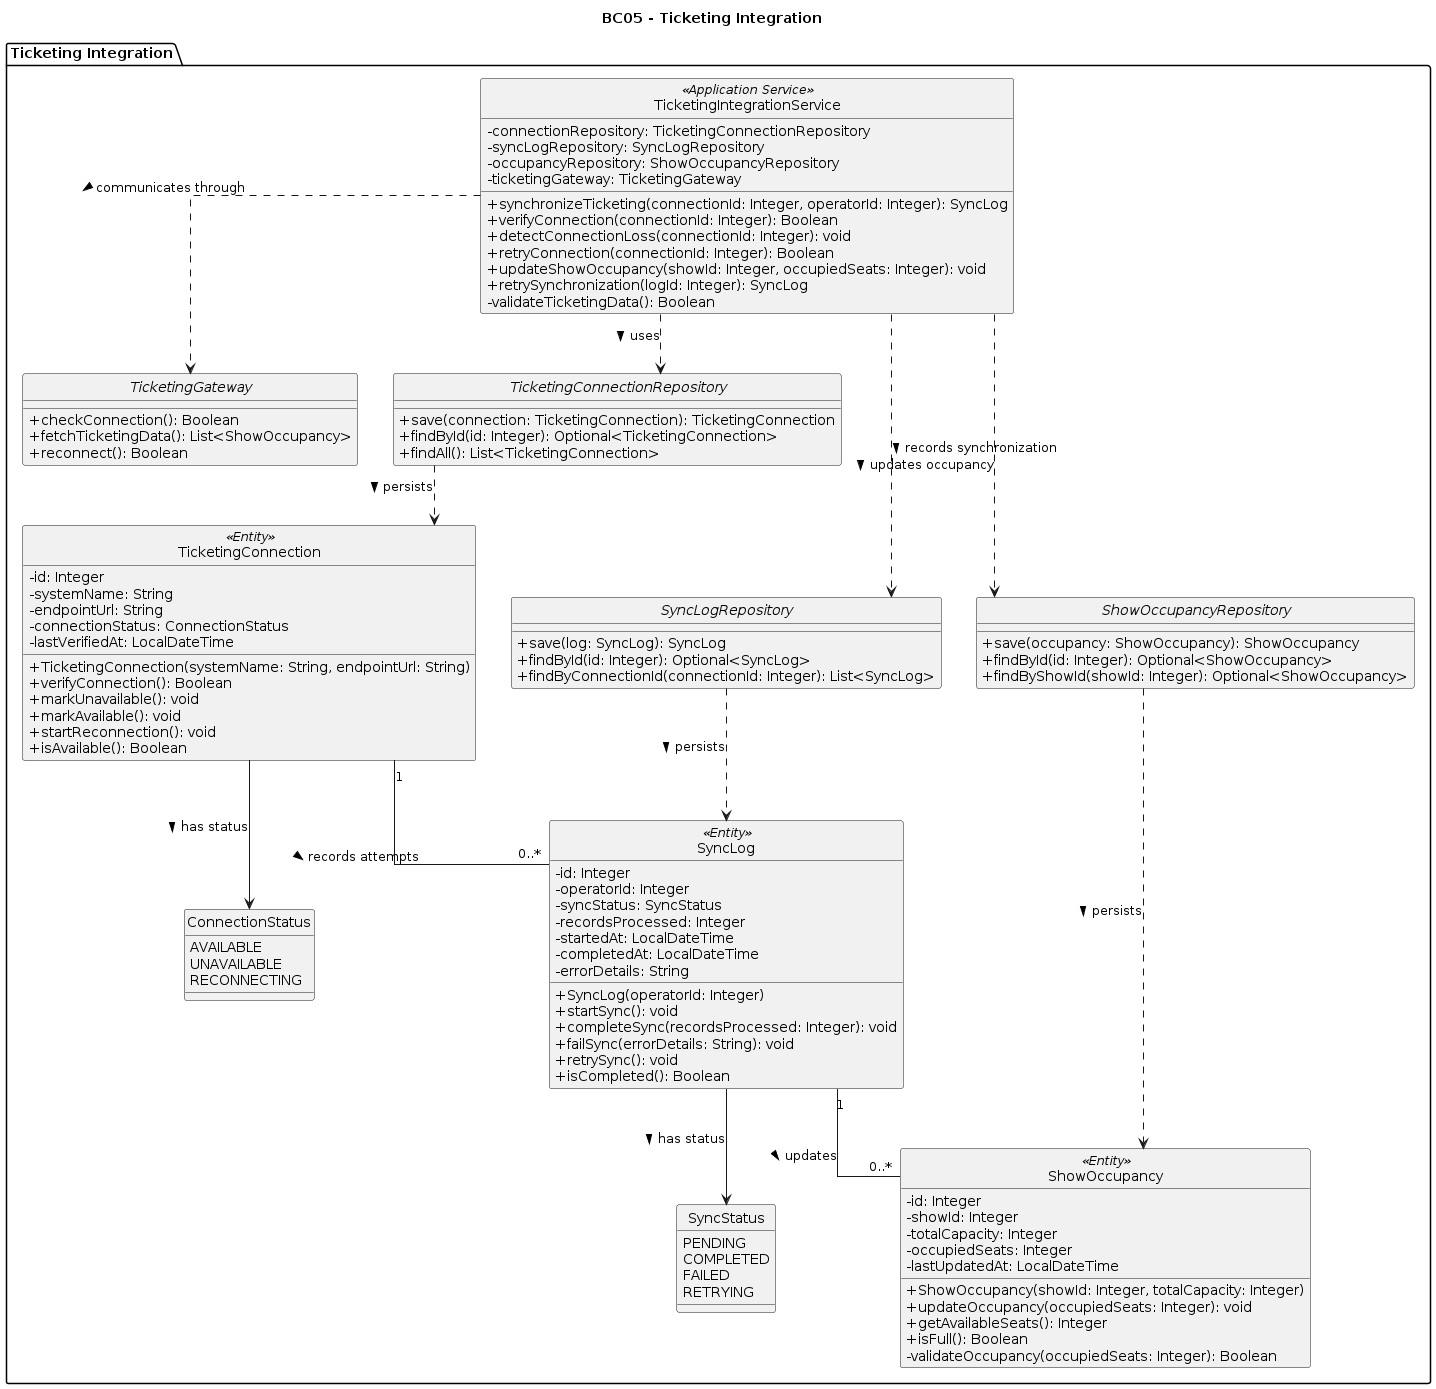

The diagram above was rendered by PlantUML. Its source (embedded in the PNG):
@startuml
title BC05 - Ticketing Integration

skinparam classAttributeIconSize 0
skinparam linetype ortho
hide circle

package "Ticketing Integration" {

  ' =========================
  ' ENUMERATIONS
  ' =========================

  enum ConnectionStatus {
    AVAILABLE
    UNAVAILABLE
    RECONNECTING
  }

  enum SyncStatus {
    PENDING
    COMPLETED
    FAILED
    RETRYING
  }

  ' =========================
  ' ENTITIES
  ' =========================

  class TicketingConnection <<Entity>> {
    - id: Integer
    - systemName: String
    - endpointUrl: String
    - connectionStatus: ConnectionStatus
    - lastVerifiedAt: LocalDateTime

    + TicketingConnection(systemName: String, endpointUrl: String)
    + verifyConnection(): Boolean
    + markUnavailable(): void
    + markAvailable(): void
    + startReconnection(): void
    + isAvailable(): Boolean
  }

  class SyncLog <<Entity>> {
    - id: Integer
    - operatorId: Integer
    - syncStatus: SyncStatus
    - recordsProcessed: Integer
    - startedAt: LocalDateTime
    - completedAt: LocalDateTime
    - errorDetails: String

    + SyncLog(operatorId: Integer)
    + startSync(): void
    + completeSync(recordsProcessed: Integer): void
    + failSync(errorDetails: String): void
    + retrySync(): void
    + isCompleted(): Boolean
  }

  class ShowOccupancy <<Entity>> {
    - id: Integer
    - showId: Integer
    - totalCapacity: Integer
    - occupiedSeats: Integer
    - lastUpdatedAt: LocalDateTime

    + ShowOccupancy(showId: Integer, totalCapacity: Integer)
    + updateOccupancy(occupiedSeats: Integer): void
    + getAvailableSeats(): Integer
    + isFull(): Boolean
    - validateOccupancy(occupiedSeats: Integer): Boolean
  }

  ' =========================
  ' INTEGRATION INTERFACE
  ' =========================

  interface TicketingGateway {
    + checkConnection(): Boolean
    + fetchTicketingData(): List<ShowOccupancy>
    + reconnect(): Boolean
  }

  ' =========================
  ' REPOSITORY INTERFACES
  ' =========================

  interface TicketingConnectionRepository {
    + save(connection: TicketingConnection): TicketingConnection
    + findById(id: Integer): Optional<TicketingConnection>
    + findAll(): List<TicketingConnection>
  }

  interface SyncLogRepository {
    + save(log: SyncLog): SyncLog
    + findById(id: Integer): Optional<SyncLog>
    + findByConnectionId(connectionId: Integer): List<SyncLog>
  }

  interface ShowOccupancyRepository {
    + save(occupancy: ShowOccupancy): ShowOccupancy
    + findById(id: Integer): Optional<ShowOccupancy>
    + findByShowId(showId: Integer): Optional<ShowOccupancy>
  }

  ' =========================
  ' APPLICATION SERVICE
  ' =========================

  class TicketingIntegrationService <<Application Service>> {
    - connectionRepository: TicketingConnectionRepository
    - syncLogRepository: SyncLogRepository
    - occupancyRepository: ShowOccupancyRepository
    - ticketingGateway: TicketingGateway

    + synchronizeTicketing(connectionId: Integer, operatorId: Integer): SyncLog
    + verifyConnection(connectionId: Integer): Boolean
    + detectConnectionLoss(connectionId: Integer): void
    + retryConnection(connectionId: Integer): Boolean
    + updateShowOccupancy(showId: Integer, occupiedSeats: Integer): void
    + retrySynchronization(logId: Integer): SyncLog
    - validateTicketingData(): Boolean
  }

  ' =========================
  ' ENTITY RELATIONSHIPS
  ' =========================

  TicketingConnection "1" -- "0..*" SyncLog : records attempts >

  SyncLog "1" -- "0..*" ShowOccupancy : updates >

  TicketingConnection --> ConnectionStatus : has status >
  SyncLog --> SyncStatus : has status >

  ' =========================
  ' SERVICE DEPENDENCIES
  ' =========================

  TicketingIntegrationService ..> TicketingGateway : communicates through >

  TicketingIntegrationService ..> TicketingConnectionRepository : uses >
  TicketingIntegrationService ..> SyncLogRepository : records synchronization >
  TicketingIntegrationService ..> ShowOccupancyRepository : updates occupancy >

  ' =========================
  ' REPOSITORY DEPENDENCIES
  ' =========================

  TicketingConnectionRepository ..> TicketingConnection : persists >
  SyncLogRepository ..> SyncLog : persists >
  ShowOccupancyRepository ..> ShowOccupancy : persists >

}
@enduml